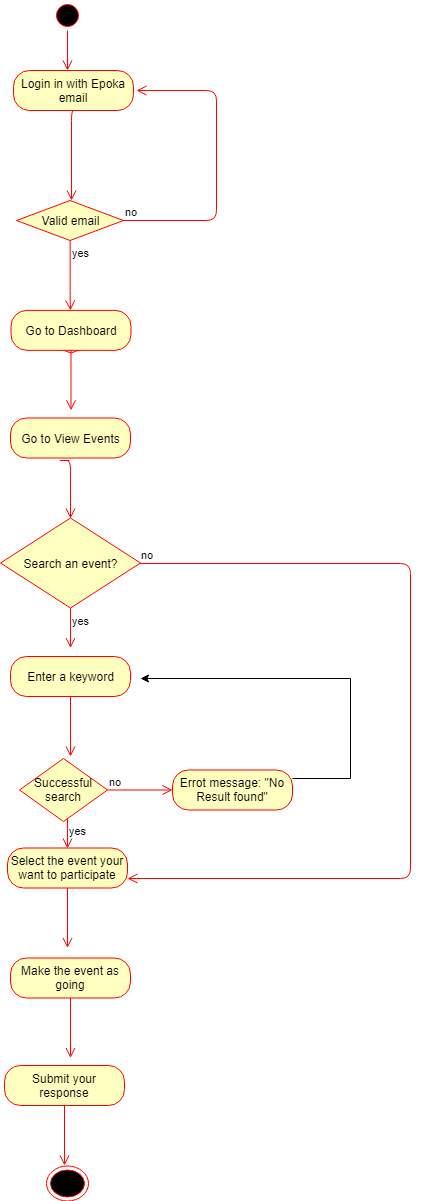

The diagram above was exported from draw.io. Its source (the exported page's mxGraphModel, read from the mxfile embedded in the PNG):
<mxGraphModel dx="1010" dy="501" grid="1" gridSize="10" guides="1" tooltips="1" connect="1" arrows="1" fold="1" page="1" pageScale="1" pageWidth="827" pageHeight="1169" math="0" shadow="0">
  <root>
    <mxCell id="0" />
    <mxCell id="1" parent="0" />
    <mxCell id="SUQmT2S4s9BGqMjsyt7I-2" value="" style="ellipse;html=1;shape=startState;fillColor=#000000;strokeColor=#ff0000;" vertex="1" parent="1">
      <mxGeometry x="202" width="30" height="30" as="geometry" />
    </mxCell>
    <mxCell id="SUQmT2S4s9BGqMjsyt7I-3" value="" style="edgeStyle=orthogonalEdgeStyle;html=1;verticalAlign=bottom;endArrow=open;endSize=8;strokeColor=#ff0000;" edge="1" parent="1" source="SUQmT2S4s9BGqMjsyt7I-2">
      <mxGeometry relative="1" as="geometry">
        <mxPoint x="217" y="70" as="targetPoint" />
      </mxGeometry>
    </mxCell>
    <mxCell id="SUQmT2S4s9BGqMjsyt7I-4" value="Login in with Epoka email" style="rounded=1;whiteSpace=wrap;html=1;arcSize=40;fontColor=#000000;fillColor=#ffffc0;strokeColor=#ff0000;" vertex="1" parent="1">
      <mxGeometry x="163" y="70" width="120" height="40" as="geometry" />
    </mxCell>
    <mxCell id="SUQmT2S4s9BGqMjsyt7I-5" value="" style="edgeStyle=orthogonalEdgeStyle;html=1;verticalAlign=bottom;endArrow=open;endSize=8;strokeColor=#ff0000;entryX=0.517;entryY=0;entryDx=0;entryDy=0;entryPerimeter=0;" edge="1" parent="1" target="SUQmT2S4s9BGqMjsyt7I-6">
      <mxGeometry relative="1" as="geometry">
        <mxPoint x="221.5" y="190" as="targetPoint" />
        <mxPoint x="224.66666666666697" y="110" as="sourcePoint" />
        <Array as="points">
          <mxPoint x="221" y="110" />
        </Array>
      </mxGeometry>
    </mxCell>
    <mxCell id="SUQmT2S4s9BGqMjsyt7I-6" value="Valid email" style="rhombus;whiteSpace=wrap;html=1;fillColor=#ffffc0;strokeColor=#ff0000;" vertex="1" parent="1">
      <mxGeometry x="166" y="200" width="107" height="40" as="geometry" />
    </mxCell>
    <mxCell id="SUQmT2S4s9BGqMjsyt7I-7" value="no" style="edgeStyle=orthogonalEdgeStyle;html=1;align=left;verticalAlign=bottom;endArrow=open;endSize=8;strokeColor=#ff0000;" edge="1" parent="1" source="SUQmT2S4s9BGqMjsyt7I-6">
      <mxGeometry x="-1" relative="1" as="geometry">
        <mxPoint x="286.3333333333335" y="90" as="targetPoint" />
        <Array as="points">
          <mxPoint x="366" y="220" />
          <mxPoint x="366" y="90" />
        </Array>
      </mxGeometry>
    </mxCell>
    <mxCell id="SUQmT2S4s9BGqMjsyt7I-8" value="yes" style="edgeStyle=orthogonalEdgeStyle;html=1;align=left;verticalAlign=top;endArrow=open;endSize=8;strokeColor=#ff0000;" edge="1" parent="1" source="SUQmT2S4s9BGqMjsyt7I-6">
      <mxGeometry x="-1" relative="1" as="geometry">
        <mxPoint x="219.66666666666697" y="310" as="targetPoint" />
        <Array as="points">
          <mxPoint x="220" y="300" />
        </Array>
      </mxGeometry>
    </mxCell>
    <mxCell id="SUQmT2S4s9BGqMjsyt7I-9" value="Valid email" style="rhombus;whiteSpace=wrap;html=1;fillColor=#ffffc0;strokeColor=#ff0000;" vertex="1" parent="1">
      <mxGeometry x="167" y="312.5" width="107" height="40" as="geometry" />
    </mxCell>
    <mxCell id="SUQmT2S4s9BGqMjsyt7I-10" value="Go to Dashboard" style="rounded=1;whiteSpace=wrap;html=1;arcSize=40;fontColor=#000000;fillColor=#ffffc0;strokeColor=#ff0000;" vertex="1" parent="1">
      <mxGeometry x="160.5" y="309.8333740234375" width="120" height="40" as="geometry" />
    </mxCell>
    <mxCell id="SUQmT2S4s9BGqMjsyt7I-11" value="" style="edgeStyle=orthogonalEdgeStyle;html=1;verticalAlign=bottom;endArrow=open;endSize=8;strokeColor=#ff0000;" edge="1" parent="1" source="SUQmT2S4s9BGqMjsyt7I-10">
      <mxGeometry relative="1" as="geometry">
        <mxPoint x="220.5" y="409.8333740234375" as="targetPoint" />
      </mxGeometry>
    </mxCell>
    <mxCell id="SUQmT2S4s9BGqMjsyt7I-12" value="Go to View Events" style="rounded=1;whiteSpace=wrap;html=1;arcSize=40;fontColor=#000000;fillColor=#ffffc0;strokeColor=#ff0000;" vertex="1" parent="1">
      <mxGeometry x="160" y="417.5" width="120" height="40" as="geometry" />
    </mxCell>
    <mxCell id="SUQmT2S4s9BGqMjsyt7I-13" value="" style="edgeStyle=orthogonalEdgeStyle;html=1;verticalAlign=bottom;endArrow=open;endSize=8;strokeColor=#ff0000;" edge="1" parent="1">
      <mxGeometry relative="1" as="geometry">
        <mxPoint x="220" y="517.5" as="targetPoint" />
        <mxPoint x="219" y="460" as="sourcePoint" />
        <Array as="points">
          <mxPoint x="206" y="460" />
          <mxPoint x="219" y="460" />
        </Array>
      </mxGeometry>
    </mxCell>
    <mxCell id="SUQmT2S4s9BGqMjsyt7I-14" value="Search an event?" style="rhombus;whiteSpace=wrap;html=1;fillColor=#ffffc0;strokeColor=#ff0000;" vertex="1" parent="1">
      <mxGeometry x="150" y="517.5" width="140" height="90" as="geometry" />
    </mxCell>
    <mxCell id="SUQmT2S4s9BGqMjsyt7I-15" value="no" style="edgeStyle=orthogonalEdgeStyle;html=1;align=left;verticalAlign=bottom;endArrow=open;endSize=8;strokeColor=#ff0000;entryX=1;entryY=0.75;entryDx=0;entryDy=0;" edge="1" parent="1" source="SUQmT2S4s9BGqMjsyt7I-14" target="SUQmT2S4s9BGqMjsyt7I-24">
      <mxGeometry x="-1" relative="1" as="geometry">
        <mxPoint x="340" y="547.5" as="targetPoint" />
        <Array as="points">
          <mxPoint x="560" y="562.5" />
          <mxPoint x="560" y="877.5" />
        </Array>
      </mxGeometry>
    </mxCell>
    <mxCell id="SUQmT2S4s9BGqMjsyt7I-16" value="yes" style="edgeStyle=orthogonalEdgeStyle;html=1;align=left;verticalAlign=top;endArrow=open;endSize=8;strokeColor=#ff0000;" edge="1" parent="1" source="SUQmT2S4s9BGqMjsyt7I-14">
      <mxGeometry x="-1" relative="1" as="geometry">
        <mxPoint x="220" y="647.5" as="targetPoint" />
      </mxGeometry>
    </mxCell>
    <mxCell id="SUQmT2S4s9BGqMjsyt7I-17" value="Enter a keyword" style="rounded=1;whiteSpace=wrap;html=1;arcSize=40;fontColor=#000000;fillColor=#ffffc0;strokeColor=#ff0000;" vertex="1" parent="1">
      <mxGeometry x="160" y="656" width="120" height="40" as="geometry" />
    </mxCell>
    <mxCell id="SUQmT2S4s9BGqMjsyt7I-18" value="" style="edgeStyle=orthogonalEdgeStyle;html=1;verticalAlign=bottom;endArrow=open;endSize=8;strokeColor=#ff0000;" edge="1" parent="1" source="SUQmT2S4s9BGqMjsyt7I-17">
      <mxGeometry relative="1" as="geometry">
        <mxPoint x="220" y="756" as="targetPoint" />
      </mxGeometry>
    </mxCell>
    <mxCell id="SUQmT2S4s9BGqMjsyt7I-19" value="Successful search" style="rhombus;whiteSpace=wrap;html=1;fillColor=#ffffc0;strokeColor=#ff0000;" vertex="1" parent="1">
      <mxGeometry x="169" y="758" width="88" height="63" as="geometry" />
    </mxCell>
    <mxCell id="SUQmT2S4s9BGqMjsyt7I-20" value="no" style="edgeStyle=orthogonalEdgeStyle;html=1;align=left;verticalAlign=bottom;endArrow=open;endSize=8;strokeColor=#ff0000;" edge="1" parent="1" source="SUQmT2S4s9BGqMjsyt7I-19" target="SUQmT2S4s9BGqMjsyt7I-23">
      <mxGeometry x="-1" relative="1" as="geometry">
        <mxPoint x="322" y="777.5" as="targetPoint" />
      </mxGeometry>
    </mxCell>
    <mxCell id="SUQmT2S4s9BGqMjsyt7I-21" value="yes" style="edgeStyle=orthogonalEdgeStyle;html=1;align=left;verticalAlign=top;endArrow=open;endSize=8;strokeColor=#ff0000;" edge="1" parent="1" source="SUQmT2S4s9BGqMjsyt7I-19">
      <mxGeometry x="-1" relative="1" as="geometry">
        <mxPoint x="217" y="847.5" as="targetPoint" />
        <Array as="points">
          <mxPoint x="217" y="837.5" />
          <mxPoint x="217" y="837.5" />
        </Array>
      </mxGeometry>
    </mxCell>
    <mxCell id="SUQmT2S4s9BGqMjsyt7I-22" style="edgeStyle=orthogonalEdgeStyle;rounded=0;orthogonalLoop=1;jettySize=auto;html=1;" edge="1" parent="1" source="SUQmT2S4s9BGqMjsyt7I-23">
      <mxGeometry relative="1" as="geometry">
        <mxPoint x="290.3333333333335" y="677.5" as="targetPoint" />
        <Array as="points">
          <mxPoint x="500" y="777.5" />
          <mxPoint x="500" y="677.5" />
        </Array>
      </mxGeometry>
    </mxCell>
    <mxCell id="SUQmT2S4s9BGqMjsyt7I-23" value="Errot message: &quot;No Result found&quot;" style="rounded=1;whiteSpace=wrap;html=1;arcSize=40;fontColor=#000000;fillColor=#ffffc0;strokeColor=#ff0000;" vertex="1" parent="1">
      <mxGeometry x="322" y="769.5" width="120" height="40" as="geometry" />
    </mxCell>
    <mxCell id="SUQmT2S4s9BGqMjsyt7I-24" value="Select the event your want to participate" style="rounded=1;whiteSpace=wrap;html=1;arcSize=40;fontColor=#000000;fillColor=#ffffc0;strokeColor=#ff0000;" vertex="1" parent="1">
      <mxGeometry x="157" y="847.5" width="120" height="40" as="geometry" />
    </mxCell>
    <mxCell id="SUQmT2S4s9BGqMjsyt7I-25" value="" style="edgeStyle=orthogonalEdgeStyle;html=1;verticalAlign=bottom;endArrow=open;endSize=8;strokeColor=#ff0000;" edge="1" parent="1" source="SUQmT2S4s9BGqMjsyt7I-24">
      <mxGeometry relative="1" as="geometry">
        <mxPoint x="217" y="947.5" as="targetPoint" />
      </mxGeometry>
    </mxCell>
    <mxCell id="SUQmT2S4s9BGqMjsyt7I-26" value="Make the event as going" style="rounded=1;whiteSpace=wrap;html=1;arcSize=40;fontColor=#000000;fillColor=#ffffc0;strokeColor=#ff0000;" vertex="1" parent="1">
      <mxGeometry x="160" y="957.5" width="120" height="40" as="geometry" />
    </mxCell>
    <mxCell id="SUQmT2S4s9BGqMjsyt7I-27" value="" style="edgeStyle=orthogonalEdgeStyle;html=1;verticalAlign=bottom;endArrow=open;endSize=8;strokeColor=#ff0000;" edge="1" parent="1" source="SUQmT2S4s9BGqMjsyt7I-26">
      <mxGeometry relative="1" as="geometry">
        <mxPoint x="220" y="1057.5" as="targetPoint" />
      </mxGeometry>
    </mxCell>
    <mxCell id="SUQmT2S4s9BGqMjsyt7I-28" value="" style="ellipse;html=1;shape=endState;fillColor=#000000;strokeColor=#ff0000;" vertex="1" parent="1">
      <mxGeometry x="196" y="1165" width="42" height="35" as="geometry" />
    </mxCell>
    <mxCell id="SUQmT2S4s9BGqMjsyt7I-29" value="Submit your response" style="rounded=1;whiteSpace=wrap;html=1;arcSize=40;fontColor=#000000;fillColor=#ffffc0;strokeColor=#ff0000;" vertex="1" parent="1">
      <mxGeometry x="154" y="1065" width="120" height="40" as="geometry" />
    </mxCell>
    <mxCell id="SUQmT2S4s9BGqMjsyt7I-30" value="" style="edgeStyle=orthogonalEdgeStyle;html=1;verticalAlign=bottom;endArrow=open;endSize=8;strokeColor=#ff0000;" edge="1" parent="1" source="SUQmT2S4s9BGqMjsyt7I-29">
      <mxGeometry relative="1" as="geometry">
        <mxPoint x="214" y="1165" as="targetPoint" />
      </mxGeometry>
    </mxCell>
  </root>
</mxGraphModel>